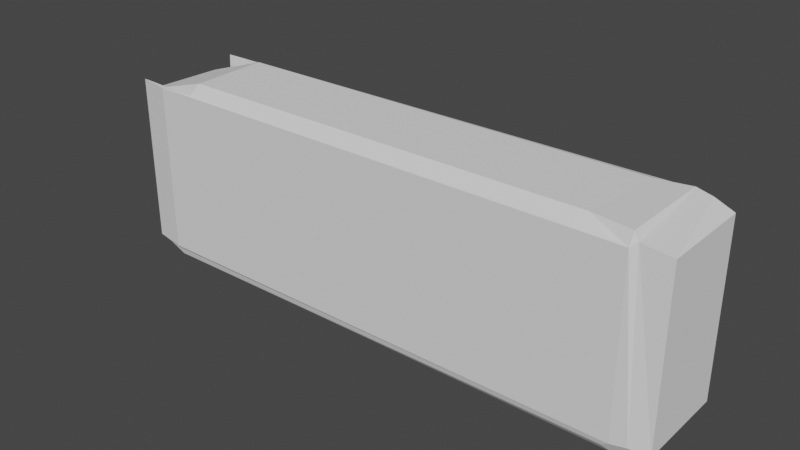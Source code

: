 # Source: ScuffedODM.blend  (saved by Blender 3.1.7; exported with 4.5.12 LTS)
import bpy
from mathutils import Matrix  # noqa: F401  (used for matrix-valued properties, if any)

bpy.ops.wm.read_factory_settings(use_empty=True)
scene = bpy.context.scene
scene.name = 'Scene'

# ---- collections
col_collection = bpy.data.collections.new('Collection'); scene.collection.children.link(col_collection)

# ---- world
world_world = bpy.data.worlds.new('World'); scene.world = world_world
world_world.use_nodes = True; world_world.node_tree.nodes.clear()
_N = world_world.node_tree.nodes; _L = world_world.node_tree.links
n0 = _N.new('ShaderNodeOutputWorld'); n0.name = 'World Output'; n0.location = (300, 300)
n1 = _N.new('ShaderNodeBackground'); n1.name = 'Background'; n1.location = (10, 300)
n1.inputs[0].default_value = (0.05088, 0.05088, 0.05088, 1.0)
_L.new(n1.outputs[0], n0.inputs[0])
n0.is_active_output = True
world_world.color = (0.05088, 0.05088, 0.05088)
world_world.use_sun_shadow = False
world_world.sun_shadow_jitter_overblur = 0.0

# ---- meshes
me_cube = bpy.data.meshes.new('Cube')
me_cube.from_pydata([(-0.8818, -0.8818, -1.0), (-0.8818, -1.0, -0.8818), (-1.0, -0.689, -0.689), (-0.7469, -0.9806, 0.8914), (-0.7469, -0.7469, 0.9806), (-0.9845, -0.7739, 0.7739), (-0.9677, 0.8587, -0.9371), (-0.9958, 0.7682, -0.7682), (-0.9677, 0.9371, -0.8587), (-0.751, 0.7388, 0.9847), (-0.689, 1.0, 0.689), (-0.9847, 0.7388, 0.751), (0.8818, -0.8818, -1.0), (0.9371, -0.9677, -0.8587), (0.8818, -1.0, -0.8818), (0.7372, -0.7469, 0.9903), (0.689, -0.9871, 0.8947), (1.0, -0.8818, 0.8818), (0.7469, 0.8914, -0.9806), (0.7469, 0.9806, -0.7469), (0.9806, 0.8914, -0.7469), (0.8818, 0.8818, 1.0), (0.9871, 0.8947, 0.689), (0.7469, 0.9903, 0.7372), (-0.7372, 0.9903, -0.7469), (-0.689, 0.8947, -0.9871), (0.8587, -0.9677, -0.9371), (1.0, -0.8818, -0.8818), (0.9371, 0.8587, 0.9677), (0.8587, 0.9371, 0.9677), (-0.9314, -0.9314, -0.9008), (-0.9314, 0.9008, 0.9314), (0.9008, -0.9314, 0.9314), (-0.9677, 0.9371, -0.8587), (-0.9712, 0.8698, -0.9225), (0.8587, -0.9677, -0.9371), (0.9371, -0.9677, -0.8587), (0.9225, 0.8698, 0.9712), (0.8587, 0.9371, 0.9677), (-0.9314, -0.9314, -0.9008), (-0.9314, 0.9008, 0.9314), (0.9008, -0.9314, 0.9314), (-1.0, -0.8818, 0.8818), (-0.8818, -1.0, 0.8818), (-0.8818, 1.0, -0.8818), (-0.8818, 0.8818, -1.0), (-0.9677, 0.8587, -0.9371), (-1.0, 0.8818, -0.8818), (0.8818, -0.8818, 1.0), (0.8818, -1.0, 0.8818), (1.0, 0.8818, -0.8818), (0.8818, 0.8818, -1.0), (0.7682, 0.7682, 0.9958), (0.9371, 0.8587, 0.9677), (1.0, 0.8818, 0.8818), (0.8818, 1.0, 0.8818), (-1.0, -0.8818, -0.8818), (-0.8818, 1.0, 0.8818), (-0.9674, 0.9232, -0.7203), (0.7203, 0.9232, 0.9674), (-0.8176, 0.903, 0.8176)], [], [(14, 49, 43, 1), (50, 54, 17, 27), (52, 9, 4, 15), (2, 5, 11, 7), (24, 10, 23, 19), (39, 1, 56), (3, 4, 5), (34, 7, 58), (9, 60, 11), (35, 36, 14), (48, 49, 41), (18, 19, 20), (52, 37, 59), (46, 39, 56, 47), (1, 43, 42, 56), (4, 9, 11, 5), (60, 58, 7, 11), (18, 25, 24, 19), (9, 52, 59, 60), (22, 20, 19, 23), (12, 51, 50, 27), (21, 48, 41, 53), (49, 14, 36, 41), (39, 35, 14, 1), (15, 4, 3, 16), (45, 51, 12, 0), (6, 8, 44, 45), (13, 26, 12, 27), (29, 28, 54, 55), (30, 6, 45, 0), (8, 31, 57, 44), (31, 29, 55, 57), (28, 32, 17, 54), (32, 13, 27, 17), (26, 30, 0, 12), (46, 33, 8, 6), (36, 35, 26, 13), (38, 53, 28, 29), (39, 46, 6, 30), (33, 40, 31, 8), (40, 38, 29, 31), (53, 41, 32, 28), (41, 36, 13, 32), (35, 39, 30, 26), (3, 5, 42, 43), (24, 25, 45, 44), (7, 34, 46, 47), (15, 16, 49, 48), (18, 20, 50, 51), (37, 52, 21, 53), (22, 23, 55, 54), (2, 7, 47, 56), (5, 2, 56, 42), (10, 24, 44, 57), (25, 18, 51, 45), (23, 10, 57, 55), (20, 22, 54, 50), (52, 15, 48, 21), (16, 3, 43, 49), (34, 58, 33, 46), (59, 37, 53, 38), (58, 60, 40, 33), (60, 59, 38, 40)])
_uv = me_cube.uv_layers.new(name='UVMap')
_uv.uv.foreach_set('vector', [0.3898, 0.7648, 0.6102, 0.7648, 0.6102, 0.9852, 0.3898, 0.9852, 0.3898, 0.5148, 0.6102, 0.5148, 0.6102, 0.7352, 0.3898, 0.7352, 0.6398, 0.5148, 0.8602, 0.5148, 0.8602, 0.7352, 0.6398, 0.7352, 0.3898, 0.01478, 0.6102, 0.01478, 0.6102, 0.2352, 0.3898, 0.2352, 0.3898, 0.2648, 0.6102, 0.2648, 0.6102, 0.4852, 0.3898, 0.4852, 0.1336, 0.7445, 0.1398, 0.75, 0.125, 0.7352, 0.6102, 0.9852, 0.625, 0.9852, 0.6102, 1.0, 0.1305, 0.5177, 0.125, 0.5148, 0.129, 0.5079, 0.625, 0.2648, 0.6195, 0.2586, 0.6102, 0.25, 0.3573, 0.7445, 0.3671, 0.746, 0.3602, 0.75, 0.625, 0.7648, 0.625, 0.7648, 0.6226, 0.7624, 0.3602, 0.5148, 0.3602, 0.5, 0.375, 0.5148, 0.625, 0.5148, 0.6288, 0.5177, 0.6181, 0.5079, 0.1305, 0.5177, 0.1336, 0.7445, 0.125, 0.7352, 0.125, 0.5148, 0.3898, 0.0, 0.6102, 0.0, 0.6102, 0.01478, 0.3898, 0.01478, 0.625, 0.01478, 0.625, 0.2352, 0.6102, 0.2352, 0.6102, 0.01478, 0.6195, 0.2586, 0.3927, 0.2462, 0.3898, 0.2352, 0.6102, 0.2352, 0.3602, 0.5148, 0.1398, 0.5148, 0.1398, 0.5, 0.3602, 0.5, 0.625, 0.2648, 0.625, 0.4852, 0.6195, 0.4823, 0.6195, 0.2586, 0.6102, 0.5148, 0.3898, 0.5148, 0.3898, 0.4852, 0.6102, 0.4852, 0.3602, 0.7352, 0.3602, 0.5148, 0.3898, 0.5148, 0.3898, 0.7352, 0.6398, 0.5148, 0.6398, 0.7352, 0.6164, 0.7538, 0.6288, 0.5177, 0.6102, 0.7648, 0.3898, 0.7648, 0.3927, 0.7538, 0.6164, 0.7538, 0.1336, 0.7445, 0.3573, 0.7445, 0.3602, 0.75, 0.1398, 0.75, 0.625, 0.7648, 0.625, 0.9852, 0.6102, 0.9852, 0.6102, 0.7648, 0.1398, 0.5148, 0.3602, 0.5148, 0.3602, 0.7352, 0.1398, 0.7352, 0.1305, 0.5177, 0.129, 0.5079, 0.1398, 0.5, 0.1398, 0.5148, 0.3671, 0.746, 0.3573, 0.7445, 0.3602, 0.7352, 0.375, 0.7352, 0.6181, 0.5079, 0.6279, 0.5177, 0.625, 0.5148, 0.6102, 0.5, 0.1336, 0.7445, 0.1305, 0.5177, 0.1398, 0.5148, 0.1398, 0.7352, 0.3927, 0.2462, 0.6195, 0.2586, 0.6102, 0.2648, 0.3898, 0.2648, 0.6195, 0.2586, 0.6195, 0.4823, 0.6102, 0.4852, 0.6102, 0.2648, 0.6288, 0.5177, 0.6164, 0.7538, 0.6102, 0.7352, 0.6102, 0.5148, 0.6164, 0.7538, 0.3927, 0.7538, 0.3898, 0.7352, 0.6102, 0.7352, 0.3573, 0.7445, 0.1336, 0.7445, 0.1398, 0.7352, 0.3602, 0.7352, 0.1305, 0.5177, 0.129, 0.5079, 0.129, 0.5079, 0.1305, 0.5177, 0.3671, 0.746, 0.3573, 0.7445, 0.3573, 0.7445, 0.3671, 0.746, 0.6181, 0.5079, 0.6288, 0.5177, 0.6288, 0.5177, 0.6181, 0.5079, 0.1336, 0.7445, 0.1305, 0.5177, 0.1305, 0.5177, 0.1336, 0.7445, 0.3927, 0.2462, 0.6195, 0.2586, 0.6195, 0.2586, 0.3927, 0.2462, 0.6195, 0.2586, 0.6195, 0.4823, 0.6195, 0.4823, 0.6195, 0.2586, 0.6288, 0.5177, 0.6164, 0.7538, 0.6164, 0.7538, 0.6288, 0.5177, 0.6164, 0.7538, 0.3927, 0.7538, 0.3927, 0.7538, 0.6164, 0.7538, 0.3573, 0.7445, 0.1336, 0.7445, 0.1336, 0.7445, 0.3573, 0.7445, 0.6102, 0.9852, 0.6102, 1.0, 0.6102, 1.0, 0.6102, 0.9852, 0.1398, 0.5, 0.1398, 0.5148, 0.1398, 0.5148, 0.1398, 0.5, 0.125, 0.5148, 0.1305, 0.5177, 0.1305, 0.5177, 0.125, 0.5148, 0.625, 0.7648, 0.6102, 0.7648, 0.6102, 0.7648, 0.625, 0.7648, 0.3602, 0.5148, 0.375, 0.5148, 0.375, 0.5148, 0.3602, 0.5148, 0.6288, 0.5177, 0.625, 0.5148, 0.625, 0.5148, 0.6288, 0.5177, 0.6102, 0.5148, 0.6102, 0.4852, 0.6102, 0.4852, 0.6102, 0.5148, 0.3898, 0.01478, 0.3898, 0.2352, 0.3898, 0.2352, 0.3898, 0.01478, 0.6102, 0.01478, 0.3898, 0.01478, 0.3898, 0.01478, 0.6102, 0.01478, 0.6102, 0.2648, 0.3898, 0.2648, 0.3898, 0.2648, 0.6102, 0.2648, 0.1398, 0.5148, 0.3602, 0.5148, 0.3602, 0.5148, 0.1398, 0.5148, 0.6102, 0.4852, 0.6102, 0.2648, 0.6102, 0.2648, 0.6102, 0.4852, 0.3898, 0.5148, 0.6102, 0.5148, 0.6102, 0.5148, 0.3898, 0.5148, 0.6398, 0.5148, 0.6398, 0.7352, 0.6398, 0.7352, 0.6398, 0.5148, 0.6102, 0.7648, 0.6102, 0.9852, 0.6102, 0.9852, 0.6102, 0.7648, 0.1305, 0.5177, 0.129, 0.5079, 0.129, 0.5079, 0.1305, 0.5177, 0.6181, 0.5079, 0.6288, 0.5177, 0.6288, 0.5177, 0.6181, 0.5079, 0.3927, 0.2462, 0.6195, 0.2586, 0.6195, 0.2586, 0.3927, 0.2462, 0.6195, 0.2586, 0.6195, 0.4823, 0.6195, 0.4823, 0.6195, 0.2586])
me_cube.use_remesh_fix_poles = True
me_cube.use_remesh_preserve_attributes = False
me_cube.update()

# ---- objects
ob_cube = bpy.data.objects.new('Cube', me_cube)

# ---- transforms, parenting, visibility, modifiers, constraints
ob_cube.location = (-0.6618, -0.5489, 0.954)
ob_cube.scale = (1.68, 0.31, 0.57)

# ---- collection membership
col_collection.objects.link(ob_cube)

# ---- scene / render settings (as saved in the file)
scene.frame_start = 1; scene.frame_end = 250; scene.frame_set(1)
scene.render.engine = 'BLENDER_EEVEE_NEXT'
scene.cycles.sampling_pattern = 'TABULATED_SOBOL'
scene.cycles.use_light_tree = False
scene.view_settings.view_transform = 'Filmic'
bpy.context.view_layer.update()

# ---- added for rendering (the .blend has no active camera and no usable light): camera, sun
cam_auto = bpy.data.cameras.new('AutoCamera')
cam_auto.lens = 50.0
cam_auto.sensor_width = 36.0
cam_auto.clip_end = 1000.0
ob_auto_camera = bpy.data.objects.new('AutoCamera', cam_auto)
scene.collection.objects.link(ob_auto_camera)
ob_auto_camera.location = (2.67075, -4.54793, 3.62006)
ob_auto_camera.rotation_euler = (1.09748, -7.21219e-08, 0.694738)
scene.camera = ob_auto_camera
light_auto_sun = bpy.data.lights.new('AutoSun', 'SUN')
light_auto_sun.energy = 3.0
light_auto_sun.angle = 0.0523599
ob_auto_sun = bpy.data.objects.new('AutoSun', light_auto_sun)
scene.collection.objects.link(ob_auto_sun)
ob_auto_sun.rotation_euler = (0.872665, 0.174533, 0.523599)
bpy.context.view_layer.update()
